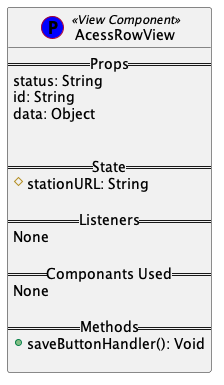

The diagram above was rendered by PlantUML. Its source (embedded in the PNG):
@startuml

class AcessRowView << (P,blue) View Component>> {
    == Props ==
     status: String
     id: String
     data: Object


    == State ==
     #stationURL: String

    == Listeners ==
    None

    == Componants Used ==
    None 

    == Methods ==
    +saveButtonHandler(): Void

}
    
@enduml